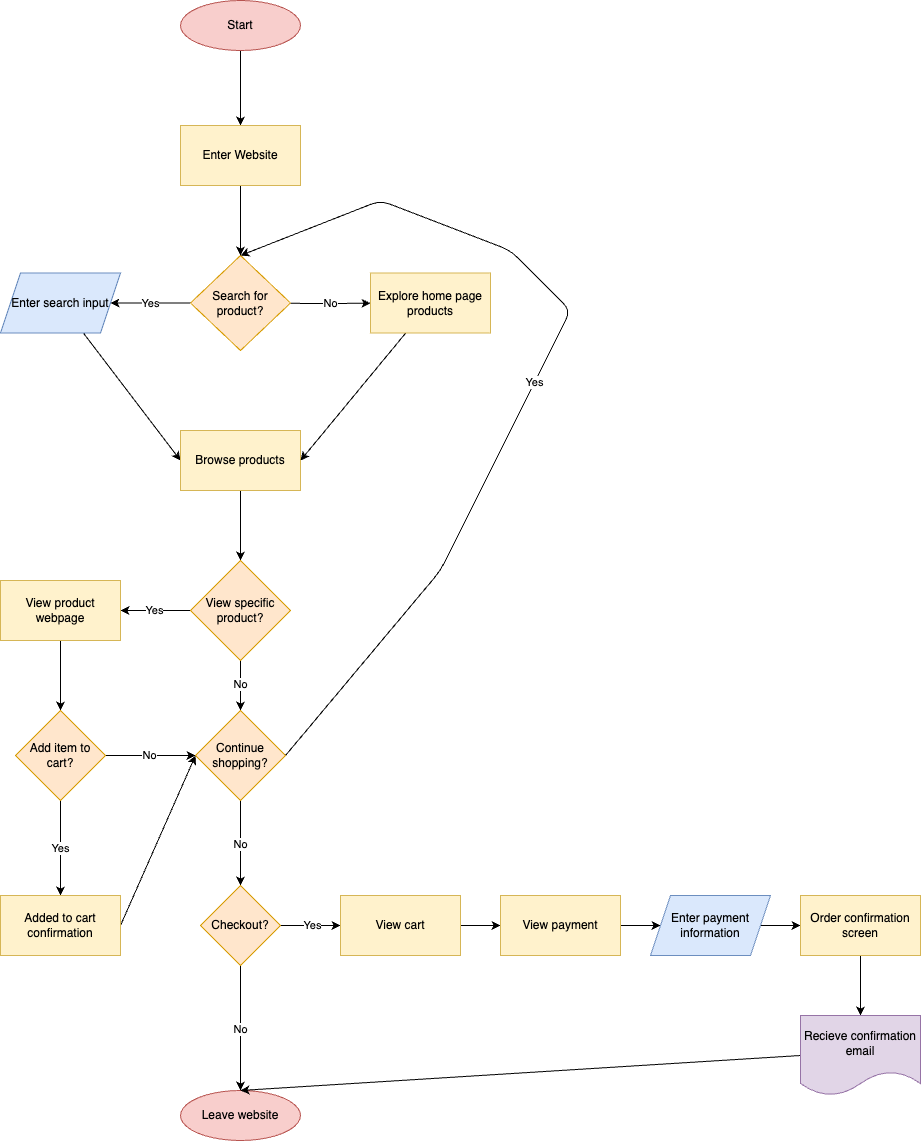

The diagram above was exported from draw.io. Its source (the exported page's mxGraphModel, read from the mxfile embedded in the PNG):
<mxGraphModel dx="1248" dy="1656" grid="1" gridSize="10" guides="1" tooltips="1" connect="1" arrows="1" fold="1" page="0" pageScale="1" pageWidth="850" pageHeight="1100" math="0" shadow="0">
  <root>
    <mxCell id="0" />
    <mxCell id="1" parent="0" />
    <mxCell id="5" value="" style="edgeStyle=none;html=1;" edge="1" parent="1" source="3" target="4">
      <mxGeometry relative="1" as="geometry" />
    </mxCell>
    <mxCell id="3" value="Start" style="ellipse;whiteSpace=wrap;html=1;fillColor=#f8cecc;strokeColor=#b85450;" vertex="1" parent="1">
      <mxGeometry x="10" y="40" width="120" height="50" as="geometry" />
    </mxCell>
    <mxCell id="7" value="" style="edgeStyle=none;html=1;" edge="1" parent="1" source="4" target="6">
      <mxGeometry relative="1" as="geometry" />
    </mxCell>
    <mxCell id="4" value="Enter Website" style="whiteSpace=wrap;html=1;fillColor=#fff2cc;strokeColor=#d6b656;" vertex="1" parent="1">
      <mxGeometry x="10" y="165" width="120" height="60" as="geometry" />
    </mxCell>
    <mxCell id="12" value="Yes" style="edgeStyle=none;html=1;" edge="1" parent="1" source="6" target="11">
      <mxGeometry relative="1" as="geometry" />
    </mxCell>
    <mxCell id="18" value="No" style="edgeStyle=none;html=1;" edge="1" parent="1" source="6" target="17">
      <mxGeometry relative="1" as="geometry">
        <Array as="points">
          <mxPoint x="150" y="343" />
        </Array>
      </mxGeometry>
    </mxCell>
    <mxCell id="6" value="Search for product?" style="rhombus;whiteSpace=wrap;html=1;fillColor=#ffe6cc;strokeColor=#d79b00;" vertex="1" parent="1">
      <mxGeometry x="20" y="295" width="100" height="95" as="geometry" />
    </mxCell>
    <mxCell id="29" style="edgeStyle=none;html=1;entryX=0;entryY=0.5;entryDx=0;entryDy=0;" edge="1" parent="1" source="11" target="13">
      <mxGeometry relative="1" as="geometry" />
    </mxCell>
    <mxCell id="11" value="Enter search input" style="shape=parallelogram;perimeter=parallelogramPerimeter;whiteSpace=wrap;html=1;fixedSize=1;fillColor=#dae8fc;strokeColor=#6c8ebf;" vertex="1" parent="1">
      <mxGeometry x="-170" y="312.5" width="120" height="60" as="geometry" />
    </mxCell>
    <mxCell id="31" value="" style="edgeStyle=none;html=1;" edge="1" parent="1" source="13" target="30">
      <mxGeometry relative="1" as="geometry" />
    </mxCell>
    <mxCell id="13" value="Browse products" style="whiteSpace=wrap;html=1;fillColor=#fff2cc;strokeColor=#d6b656;" vertex="1" parent="1">
      <mxGeometry x="10" y="470" width="120" height="60" as="geometry" />
    </mxCell>
    <mxCell id="28" style="edgeStyle=none;html=1;entryX=1;entryY=0.5;entryDx=0;entryDy=0;" edge="1" parent="1" source="17" target="13">
      <mxGeometry relative="1" as="geometry" />
    </mxCell>
    <mxCell id="17" value="Explore home page products" style="whiteSpace=wrap;html=1;fillColor=#fff2cc;strokeColor=#d6b656;" vertex="1" parent="1">
      <mxGeometry x="200" y="312.5" width="120" height="60" as="geometry" />
    </mxCell>
    <mxCell id="33" value="Yes" style="edgeStyle=none;html=1;" edge="1" parent="1" source="30" target="32">
      <mxGeometry relative="1" as="geometry" />
    </mxCell>
    <mxCell id="42" value="No" style="edgeStyle=none;html=1;" edge="1" parent="1" source="30" target="39">
      <mxGeometry relative="1" as="geometry" />
    </mxCell>
    <mxCell id="30" value="View specific product?" style="rhombus;whiteSpace=wrap;html=1;fillColor=#ffe6cc;strokeColor=#d79b00;" vertex="1" parent="1">
      <mxGeometry x="20" y="600" width="100" height="100" as="geometry" />
    </mxCell>
    <mxCell id="35" value="" style="edgeStyle=none;html=1;" edge="1" parent="1" source="32" target="34">
      <mxGeometry relative="1" as="geometry" />
    </mxCell>
    <mxCell id="32" value="View product webpage" style="whiteSpace=wrap;html=1;fillColor=#fff2cc;strokeColor=#d6b656;" vertex="1" parent="1">
      <mxGeometry x="-170" y="620" width="120" height="60" as="geometry" />
    </mxCell>
    <mxCell id="38" value="Yes" style="edgeStyle=none;html=1;" edge="1" parent="1" source="34" target="37">
      <mxGeometry relative="1" as="geometry" />
    </mxCell>
    <mxCell id="40" value="No" style="edgeStyle=none;html=1;" edge="1" parent="1" source="34" target="39">
      <mxGeometry relative="1" as="geometry" />
    </mxCell>
    <mxCell id="34" value="Add item to cart?" style="rhombus;whiteSpace=wrap;html=1;fillColor=#ffe6cc;strokeColor=#d79b00;" vertex="1" parent="1">
      <mxGeometry x="-155" y="750" width="90" height="90" as="geometry" />
    </mxCell>
    <mxCell id="41" style="edgeStyle=none;html=1;exitX=1;exitY=0.5;exitDx=0;exitDy=0;entryX=0;entryY=0.5;entryDx=0;entryDy=0;" edge="1" parent="1" source="37" target="39">
      <mxGeometry relative="1" as="geometry">
        <mxPoint x="40" y="830" as="targetPoint" />
      </mxGeometry>
    </mxCell>
    <mxCell id="37" value="Added to cart confirmation" style="whiteSpace=wrap;html=1;fillColor=#fff2cc;strokeColor=#d6b656;" vertex="1" parent="1">
      <mxGeometry x="-170" y="935" width="120" height="60" as="geometry" />
    </mxCell>
    <mxCell id="43" value="Yes" style="edgeStyle=none;html=1;entryX=0.5;entryY=0;entryDx=0;entryDy=0;exitX=1;exitY=0.5;exitDx=0;exitDy=0;" edge="1" parent="1" source="39" target="6">
      <mxGeometry relative="1" as="geometry">
        <Array as="points">
          <mxPoint x="270" y="610" />
          <mxPoint x="400" y="350" />
          <mxPoint x="340" y="290" />
          <mxPoint x="210" y="240" />
        </Array>
      </mxGeometry>
    </mxCell>
    <mxCell id="45" value="No" style="edgeStyle=none;html=1;" edge="1" parent="1" source="39" target="44">
      <mxGeometry relative="1" as="geometry" />
    </mxCell>
    <mxCell id="39" value="Continue shopping?" style="rhombus;whiteSpace=wrap;html=1;fillColor=#ffe6cc;strokeColor=#d79b00;" vertex="1" parent="1">
      <mxGeometry x="25" y="750" width="90" height="90" as="geometry" />
    </mxCell>
    <mxCell id="48" value="No" style="edgeStyle=none;html=1;" edge="1" parent="1" source="44" target="47">
      <mxGeometry relative="1" as="geometry" />
    </mxCell>
    <mxCell id="50" value="Yes" style="edgeStyle=none;html=1;" edge="1" parent="1" source="44" target="49">
      <mxGeometry relative="1" as="geometry" />
    </mxCell>
    <mxCell id="44" value="Checkout?" style="rhombus;whiteSpace=wrap;html=1;fillColor=#ffe6cc;strokeColor=#d79b00;" vertex="1" parent="1">
      <mxGeometry x="30" y="925" width="80" height="80" as="geometry" />
    </mxCell>
    <mxCell id="47" value="Leave website" style="ellipse;whiteSpace=wrap;html=1;fillColor=#f8cecc;strokeColor=#b85450;" vertex="1" parent="1">
      <mxGeometry x="10" y="1130" width="120" height="50" as="geometry" />
    </mxCell>
    <mxCell id="52" value="" style="edgeStyle=none;html=1;" edge="1" parent="1" source="49" target="51">
      <mxGeometry relative="1" as="geometry" />
    </mxCell>
    <mxCell id="49" value="View cart" style="whiteSpace=wrap;html=1;fillColor=#fff2cc;strokeColor=#d6b656;" vertex="1" parent="1">
      <mxGeometry x="170" y="935" width="120" height="60" as="geometry" />
    </mxCell>
    <mxCell id="54" value="" style="edgeStyle=none;html=1;" edge="1" parent="1" source="51" target="53">
      <mxGeometry relative="1" as="geometry" />
    </mxCell>
    <mxCell id="51" value="View payment" style="whiteSpace=wrap;html=1;fillColor=#fff2cc;strokeColor=#d6b656;" vertex="1" parent="1">
      <mxGeometry x="330" y="935" width="120" height="60" as="geometry" />
    </mxCell>
    <mxCell id="56" value="" style="edgeStyle=none;html=1;" edge="1" parent="1" source="53" target="55">
      <mxGeometry relative="1" as="geometry" />
    </mxCell>
    <mxCell id="53" value="Enter payment information" style="shape=parallelogram;perimeter=parallelogramPerimeter;whiteSpace=wrap;html=1;fixedSize=1;fillColor=#dae8fc;strokeColor=#6c8ebf;" vertex="1" parent="1">
      <mxGeometry x="480" y="935" width="120" height="60" as="geometry" />
    </mxCell>
    <mxCell id="58" value="" style="edgeStyle=none;html=1;" edge="1" parent="1" source="55" target="57">
      <mxGeometry relative="1" as="geometry" />
    </mxCell>
    <mxCell id="55" value="Order confirmation screen" style="whiteSpace=wrap;html=1;fillColor=#fff2cc;strokeColor=#d6b656;" vertex="1" parent="1">
      <mxGeometry x="630" y="935" width="120" height="60" as="geometry" />
    </mxCell>
    <mxCell id="59" style="edgeStyle=none;html=1;entryX=0.5;entryY=0;entryDx=0;entryDy=0;exitX=0;exitY=0.5;exitDx=0;exitDy=0;" edge="1" parent="1" source="57" target="47">
      <mxGeometry relative="1" as="geometry">
        <mxPoint x="540" y="1076.4285714285716" as="sourcePoint" />
        <mxPoint x="80" y="1130" as="targetPoint" />
      </mxGeometry>
    </mxCell>
    <mxCell id="57" value="Recieve confirmation email" style="shape=document;whiteSpace=wrap;html=1;boundedLbl=1;fillColor=#e1d5e7;strokeColor=#9673a6;" vertex="1" parent="1">
      <mxGeometry x="630" y="1055" width="120" height="80" as="geometry" />
    </mxCell>
  </root>
</mxGraphModel>